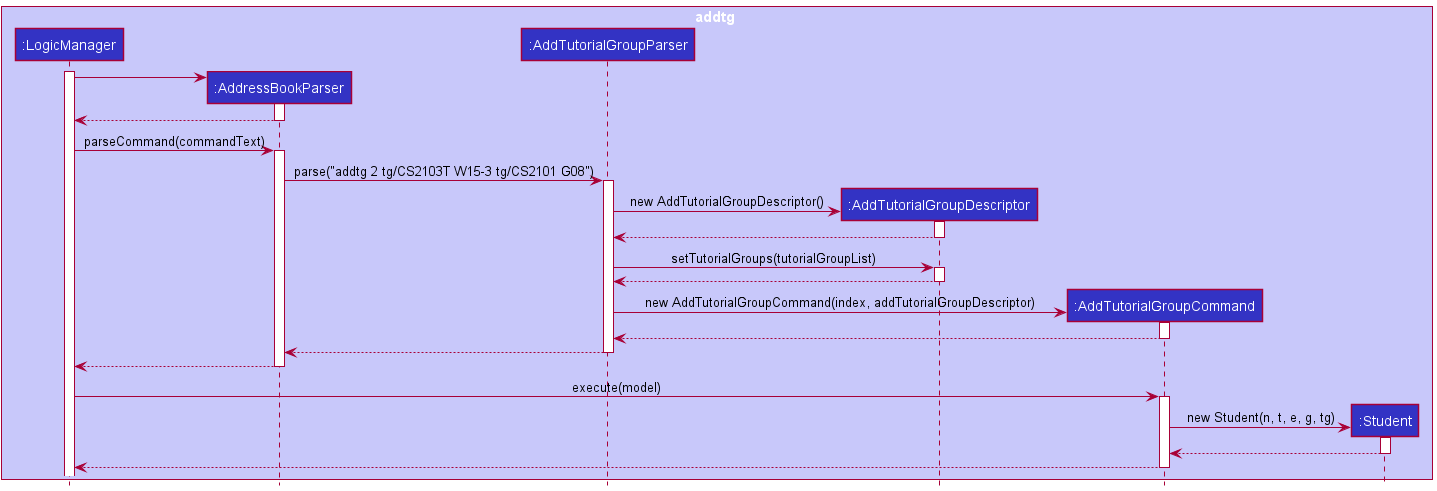

The diagram above was rendered by PlantUML. Its source (embedded in the PNG):
@startuml
!include Style.puml

box addtg LOGIC_COLOR_T1
participant ":LogicManager" as LogicManager LOGIC_COLOR
participant ":AddressBookParser" as AddressBookParser LOGIC_COLOR
participant ":AddTutorialGroupParser" as AddTutorialGroupParser LOGIC_COLOR
participant ":AddTutorialGroupDescriptor" as AddTutorialGroupDescriptor LOGIC_COLOR
participant ":AddTutorialGroupCommand" as AddTutorialGroupCommand LOGIC_COLOR
participant ":Student" as Student LOGIC_COLOR
end box

activate LogicManager

create AddressBookParser
LogicManager -> AddressBookParser
activate AddressBookParser

AddressBookParser --> LogicManager
deactivate AddressBookParser

LogicManager -> AddressBookParser : parseCommand(commandText)
activate AddressBookParser

AddressBookParser -> AddTutorialGroupParser : parse("addtg 2 tg/CS2103T W15-3 tg/CS2101 G08")
activate AddTutorialGroupParser

create AddTutorialGroupDescriptor
AddTutorialGroupParser -> AddTutorialGroupDescriptor : new AddTutorialGroupDescriptor()
activate AddTutorialGroupDescriptor

AddTutorialGroupDescriptor --> AddTutorialGroupParser
deactivate AddTutorialGroupDescriptor

AddTutorialGroupParser -> AddTutorialGroupDescriptor : setTutorialGroups(tutorialGroupList)
activate AddTutorialGroupDescriptor

AddTutorialGroupDescriptor --> AddTutorialGroupParser
deactivate AddTutorialGroupDescriptor

create AddTutorialGroupCommand
AddTutorialGroupParser -> AddTutorialGroupCommand : new AddTutorialGroupCommand(index, addTutorialGroupDescriptor)
activate AddTutorialGroupCommand

AddTutorialGroupCommand --> AddTutorialGroupParser
deactivate AddTutorialGroupCommand

AddTutorialGroupParser --> AddressBookParser
deactivate AddTutorialGroupParser

AddressBookParser --> LogicManager
deactivate AddressBookParser

LogicManager -> AddTutorialGroupCommand : execute(model)
activate AddTutorialGroupCommand

create Student
AddTutorialGroupCommand -> Student : new Student(n, t, e, g, tg)
activate Student

Student --> AddTutorialGroupCommand
deactivate Student

AddTutorialGroupCommand --> LogicManager
deactivate AddTutorialGroupCommand
@enduml